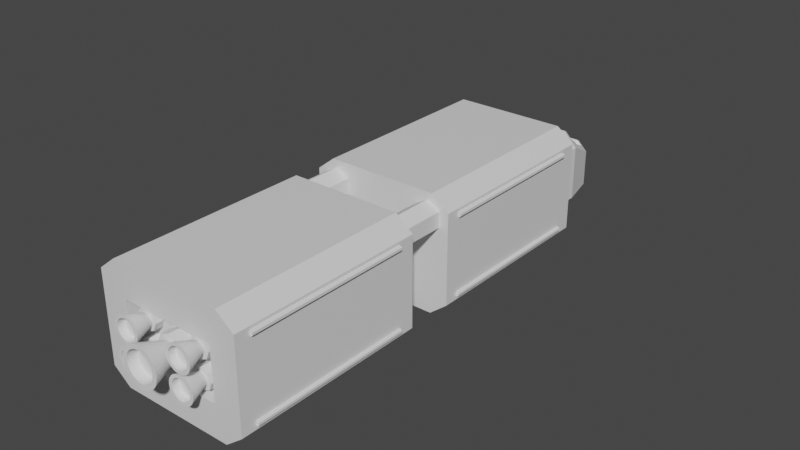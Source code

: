 # Source: ResourceShip.blend  (saved by Blender 3.0.42; exported with 4.5.12 LTS)
import bpy
from mathutils import Matrix  # noqa: F401  (used for matrix-valued properties, if any)

bpy.ops.wm.read_factory_settings(use_empty=True)
scene = bpy.context.scene
scene.name = 'Scene'

# ---- collections
col_collection = bpy.data.collections.new('Collection'); scene.collection.children.link(col_collection)

# ---- materials (node trees are filled in below, after node groups)
mat_material = bpy.data.materials.new('Material')
mat_material.alpha_threshold = 0.0
mat_material.use_transparent_shadow = False
mat_material.line_color = (0.0, 0.0, 0.0, 1.0)

# ---- material node trees
mat_material.use_nodes = True; mat_material.node_tree.nodes.clear()
_N = mat_material.node_tree.nodes; _L = mat_material.node_tree.links
n0 = _N.new('ShaderNodeOutputMaterial'); n0.name = 'Material Output'; n0.location = (300, 300)
n1 = _N.new('ShaderNodeBsdfPrincipled'); n1.name = 'Principled BSDF'; n1.location = (10, 300)
n1.distribution = 'GGX'
n1.subsurface_method = 'RANDOM_WALK_SKIN'
n1.inputs[2].default_value = 0.4
n1.inputs[3].default_value = 1.45
n1.inputs[27].default_value = (0.0, 0.0, 0.0, 1.0)
n1.inputs[28].default_value = 1.0
_L.new(n1.outputs[0], n0.inputs[0])
n0.is_active_output = True

# ---- world
world_world = bpy.data.worlds.new('World'); scene.world = world_world
world_world.use_nodes = True; world_world.node_tree.nodes.clear()
_N = world_world.node_tree.nodes; _L = world_world.node_tree.links
n0 = _N.new('ShaderNodeOutputWorld'); n0.name = 'World Output'; n0.location = (300, 300)
n1 = _N.new('ShaderNodeBackground'); n1.name = 'Background'; n1.location = (10, 300)
n1.inputs[0].default_value = (0.05088, 0.05088, 0.05088, 1.0)
_L.new(n1.outputs[0], n0.inputs[0])
n0.is_active_output = True
world_world.color = (0.05088, 0.05088, 0.05088)
world_world.use_sun_shadow = False
world_world.sun_shadow_jitter_overblur = 0.0

# ---- meshes
me_cube = bpy.data.meshes.new('Cube')
me_cube.from_pydata([(0.7614, 1.0, 1.0), (1.0, 1.0, 0.7614), (1.0, 1.0, -0.7614), (0.7614, 1.0, -1.0), (0.6345, -1.0, 0.43), (0.61, -1.0, 0.4472), (0.61, -1.0, -0.4472), (0.6345, -1.0, -0.43), (-1.0, 1.0, 0.7614), (-0.7614, 1.0, 1.0), (-0.7614, 1.0, -1.0), (-1.0, 1.0, -0.7614), (-0.61, -1.0, 0.4472), (-0.6345, -1.0, 0.43), (-0.6345, -1.0, -0.43), (-0.61, -1.0, -0.4472), (-0.7614, -1.0, -1.0), (-1.0, -1.0, -0.7614), (0.7614, -1.0, 1.0), (1.0, -1.0, 0.7614), (-1.0, -1.0, 0.7614), (-0.7614, -1.0, 1.0), (1.0, -1.0, -0.7614), (0.7614, -1.0, -1.0), (-0.61, -0.865, -0.4472), (-0.6345, -0.865, -0.43), (0.61, -0.865, 0.4472), (0.6345, -0.865, 0.43), (-0.6345, -0.865, 0.43), (-0.61, -0.865, 0.4472), (0.6345, -0.865, -0.43), (0.61, -0.865, -0.4472)], [], [(10, 3, 23, 16), (17, 20, 8, 11), (6, 7, 30, 31), (0, 9, 21, 18), (2, 1, 19, 22), (10, 16, 17, 11), (0, 18, 19, 1), (21, 9, 8, 20), (23, 3, 2, 22), (10, 11, 8, 9, 0, 1, 2, 3), (15, 14, 17, 16), (5, 4, 19, 18), (13, 12, 21, 20), (7, 6, 23, 22), (4, 7, 22, 19), (12, 5, 18, 21), (6, 15, 16, 23), (14, 13, 20, 17), (31, 30, 27, 26, 29, 28, 25, 24), (4, 5, 26, 27), (15, 6, 31, 24), (7, 4, 27, 30), (12, 13, 28, 29), (14, 15, 24, 25), (13, 14, 25, 28), (5, 12, 29, 26)])
_uv = me_cube.uv_layers.new(name='UVMap')
_uv.uv.foreach_set('vector', [0.1548, 0.5, 0.3452, 0.5, 0.3452, 0.75, 0.1548, 0.75, 0.4048, 0.0, 0.5952, 0.0, 0.5952, 0.25, 0.4048, 0.25, 0.4207, 0.7988, 0.4238, 0.7957, 0.4238, 0.7957, 0.4207, 0.7988, 0.6548, 0.5, 0.8452, 0.5, 0.8452, 0.75, 0.6548, 0.75, 0.4048, 0.5, 0.5952, 0.5, 0.5952, 0.75, 0.4048, 0.75, 0.1548, 0.5, 0.1548, 0.75, 0.125, 0.75, 0.125, 0.5, 0.6548, 0.5, 0.6548, 0.75, 0.5952, 0.75, 0.5952, 0.5, 0.625, 0.0, 0.625, 0.25, 0.5952, 0.25, 0.5952, 0.0, 0.3452, 0.75, 0.3452, 0.5, 0.4048, 0.5, 0.4048, 0.75, 0.375, 0.2798, 0.4048, 0.25, 0.5952, 0.25, 0.625, 0.2798, 0.625, 0.4702, 0.5952, 0.5, 0.4048, 0.5, 0.375, 0.4702, 0.4207, 0.9512, 0.4238, 0.9543, 0.4048, 1.0, 0.375, 0.9702, 0.5793, 0.7988, 0.5762, 0.7957, 0.5952, 0.75, 0.625, 0.7798, 0.5762, 0.9543, 0.5793, 0.9512, 0.625, 0.9702, 0.5952, 1.0, 0.4238, 0.7957, 0.4207, 0.7988, 0.375, 0.7798, 0.4048, 0.75, 0.5762, 0.7957, 0.4238, 0.7957, 0.4048, 0.75, 0.5952, 0.75, 0.5793, 0.9512, 0.5793, 0.7988, 0.625, 0.7798, 0.625, 0.9702, 0.4207, 0.7988, 0.4207, 0.9512, 0.375, 0.9702, 0.375, 0.7798, 0.4238, 0.9543, 0.5762, 0.9543, 0.5952, 1.0, 0.4048, 1.0, 0.4207, 0.7988, 0.4238, 0.7957, 0.5762, 0.7957, 0.5793, 0.7988, 0.5793, 0.9512, 0.5762, 0.9543, 0.4238, 0.9543, 0.4207, 0.9512, 0.5762, 0.7957, 0.5793, 0.7988, 0.5793, 0.7988, 0.5762, 0.7957, 0.4207, 0.9512, 0.4207, 0.7988, 0.4207, 0.7988, 0.4207, 0.9512, 0.4238, 0.7957, 0.5762, 0.7957, 0.5762, 0.7957, 0.4238, 0.7957, 0.5793, 0.9512, 0.5762, 0.9543, 0.5762, 0.9543, 0.5793, 0.9512, 0.4238, 0.9543, 0.4207, 0.9512, 0.4207, 0.9512, 0.4238, 0.9543, 0.5762, 0.9543, 0.4238, 0.9543, 0.4238, 0.9543, 0.5762, 0.9543, 0.5793, 0.7988, 0.5793, 0.9512, 0.5793, 0.9512, 0.5793, 0.7988])
me_cube.materials.append(mat_material)
me_cube.use_remesh_preserve_volume = False
me_cube.use_remesh_preserve_attributes = False
me_cube.use_mirror_vertex_groups = False
me_cube.update()
me_cube_002 = bpy.data.meshes.new('Cube.002')
me_cube_002.from_pydata([(-1.0, -1.0, -0.6526), (-0.6526, -1.0, -1.0), (-0.6526, -1.0, 1.0), (-1.0, -1.0, 0.6526), (-0.6526, 0.3793, -1.0), (-1.0, 0.3793, -0.6526), (-1.0, 0.3793, 0.6526), (-0.6526, 0.3793, 1.0), (0.6526, -1.0, -1.0), (1.0, -1.0, -0.6526), (1.0, -1.0, 0.6526), (0.6526, -1.0, 1.0), (1.0, 0.3793, -0.6526), (0.6526, 0.3793, -1.0), (0.6526, 0.3793, 1.0), (1.0, 0.3793, 0.6526)], [], [(8, 9, 10, 11, 2, 3, 0, 1), (12, 15, 10, 9), (14, 7, 2, 11), (0, 3, 6, 5), (4, 5, 6, 7, 14, 15, 12, 13), (4, 1, 0, 5), (2, 7, 6, 3), (8, 13, 12, 9), (14, 11, 10, 15), (4, 13, 8, 1)])
_uv = me_cube_002.uv_layers.new(name='UVMap')
_uv.uv.foreach_set('vector', [0.375, 0.7934, 0.4184, 0.75, 0.5816, 0.75, 0.625, 0.7934, 0.625, 0.9566, 0.5816, 1.0, 0.4184, 1.0, 0.375, 0.9566, 0.4184, 0.5, 0.5816, 0.5, 0.5816, 0.75, 0.4184, 0.75, 0.6684, 0.5, 0.8316, 0.5, 0.8316, 0.75, 0.6684, 0.75, 0.4184, 0.0, 0.5816, 0.0, 0.5816, 0.25, 0.4184, 0.25, 0.375, 0.2934, 0.4184, 0.25, 0.5816, 0.25, 0.625, 0.2934, 0.625, 0.4566, 0.5816, 0.5, 0.4184, 0.5, 0.375, 0.4566, 0.1684, 0.5, 0.1684, 0.75, 0.125, 0.75, 0.125, 0.5, 0.625, 0.0, 0.625, 0.25, 0.5816, 0.25, 0.5816, 0.0, 0.3316, 0.75, 0.3316, 0.5, 0.4184, 0.5, 0.4184, 0.75, 0.6684, 0.5, 0.6684, 0.75, 0.5816, 0.75, 0.5816, 0.5, 0.1684, 0.5, 0.3316, 0.5, 0.3316, 0.75, 0.1684, 0.75])
me_cube_002.use_remesh_fix_poles = True
me_cube_002.use_remesh_preserve_attributes = False
me_cube_002.update()
me_cylinder = bpy.data.meshes.new('Cylinder')
me_cylinder.from_pydata([(0.0, 1.0, -1.0), (0.0, 1.0, 1.0), (0.866, 0.5, -1.0), (0.866, 0.5, 1.0), (0.866, -0.5, -1.0), (0.866, -0.5, 1.0), (-8.742e-08, -1.0, -1.0), (-8.742e-08, -1.0, 1.0), (-0.866, -0.5, -1.0), (-0.866, -0.5, 1.0), (-0.866, 0.5, -1.0), (-0.866, 0.5, 1.0)], [], [(0, 1, 3, 2), (2, 3, 5, 4), (4, 5, 7, 6), (6, 7, 9, 8), (3, 1, 11, 9, 7, 5), (8, 9, 11, 10), (10, 11, 1, 0), (0, 2, 4, 6, 8, 10)])
_uv = me_cylinder.uv_layers.new(name='UVMap')
_uv.uv.foreach_set('vector', [1.0, 0.5, 1.0, 1.0, 0.8333, 1.0, 0.8333, 0.5, 0.8333, 0.5, 0.8333, 1.0, 0.6667, 1.0, 0.6667, 0.5, 0.6667, 0.5, 0.6667, 1.0, 0.5, 1.0, 0.5, 0.5, 0.5, 0.5, 0.5, 1.0, 0.3333, 1.0, 0.3333, 0.5, 0.4578, 0.37, 0.25, 0.49, 0.04215, 0.37, 0.04215, 0.13, 0.25, 0.01, 0.4578, 0.13, 0.3333, 0.5, 0.3333, 1.0, 0.1667, 1.0, 0.1667, 0.5, 0.1667, 0.5, 0.1667, 1.0, -8.941e-08, 1.0, -8.941e-08, 0.5, 0.75, 0.49, 0.9578, 0.37, 0.9578, 0.13, 0.75, 0.01, 0.5422, 0.13, 0.5422, 0.37])
me_cylinder.use_remesh_fix_poles = True
me_cylinder.use_remesh_preserve_attributes = False
me_cylinder.update()
me_cube_003 = bpy.data.meshes.new('Cube.003')
me_cube_003.from_pydata([(0.7614, 1.0, 1.0), (1.0, 1.0, 0.7614), (1.0, 1.0, -0.7614), (0.7614, 1.0, -1.0), (0.6345, -1.0, 0.43), (0.61, -1.0, 0.4472), (0.61, -1.0, -0.4472), (0.6345, -1.0, -0.43), (-1.0, 1.0, 0.7614), (-0.7614, 1.0, 1.0), (-0.7614, 1.0, -1.0), (-1.0, 1.0, -0.7614), (-0.61, -1.0, 0.4472), (-0.6345, -1.0, 0.43), (-0.6345, -1.0, -0.43), (-0.61, -1.0, -0.4472), (-0.7614, -1.0, -1.0), (-1.0, -1.0, -0.7614), (0.7614, -1.0, 1.0), (1.0, -1.0, 0.7614), (-1.0, -1.0, 0.7614), (-0.7614, -1.0, 1.0), (1.0, -1.0, -0.7614), (0.7614, -1.0, -1.0), (-0.61, -1.0, -0.4472), (-0.6345, -1.0, -0.43), (0.61, -1.0, 0.4472), (0.6345, -1.0, 0.43), (-0.6345, -1.0, 0.43), (-0.61, -1.0, 0.4472), (0.6345, -1.0, -0.43), (0.61, -1.0, -0.4472)], [], [(10, 3, 23, 16), (17, 20, 8, 11), (6, 7, 30, 31), (0, 9, 21, 18), (2, 1, 19, 22), (10, 16, 17, 11), (0, 18, 19, 1), (21, 9, 8, 20), (23, 3, 2, 22), (10, 11, 8, 9, 0, 1, 2, 3), (15, 14, 17, 16), (5, 4, 19, 18), (13, 12, 21, 20), (7, 6, 23, 22), (4, 7, 22, 19), (12, 5, 18, 21), (6, 15, 16, 23), (14, 13, 20, 17), (31, 30, 27, 26, 29, 28, 25, 24), (4, 5, 26, 27), (15, 6, 31, 24), (7, 4, 27, 30), (12, 13, 28, 29), (14, 15, 24, 25), (13, 14, 25, 28), (5, 12, 29, 26)])
_uv = me_cube_003.uv_layers.new(name='UVMap')
_uv.uv.foreach_set('vector', [0.1548, 0.5, 0.3452, 0.5, 0.3452, 0.75, 0.1548, 0.75, 0.4048, 0.0, 0.5952, 0.0, 0.5952, 0.25, 0.4048, 0.25, 0.4207, 0.7988, 0.4238, 0.7957, 0.4238, 0.7957, 0.4207, 0.7988, 0.6548, 0.5, 0.8452, 0.5, 0.8452, 0.75, 0.6548, 0.75, 0.4048, 0.5, 0.5952, 0.5, 0.5952, 0.75, 0.4048, 0.75, 0.1548, 0.5, 0.1548, 0.75, 0.125, 0.75, 0.125, 0.5, 0.6548, 0.5, 0.6548, 0.75, 0.5952, 0.75, 0.5952, 0.5, 0.625, 0.0, 0.625, 0.25, 0.5952, 0.25, 0.5952, 0.0, 0.3452, 0.75, 0.3452, 0.5, 0.4048, 0.5, 0.4048, 0.75, 0.375, 0.2798, 0.4048, 0.25, 0.5952, 0.25, 0.625, 0.2798, 0.625, 0.4702, 0.5952, 0.5, 0.4048, 0.5, 0.375, 0.4702, 0.4207, 0.9512, 0.4238, 0.9543, 0.4048, 1.0, 0.375, 0.9702, 0.5793, 0.7988, 0.5762, 0.7957, 0.5952, 0.75, 0.625, 0.7798, 0.5762, 0.9543, 0.5793, 0.9512, 0.625, 0.9702, 0.5952, 1.0, 0.4238, 0.7957, 0.4207, 0.7988, 0.375, 0.7798, 0.4048, 0.75, 0.5762, 0.7957, 0.4238, 0.7957, 0.4048, 0.75, 0.5952, 0.75, 0.5793, 0.9512, 0.5793, 0.7988, 0.625, 0.7798, 0.625, 0.9702, 0.4207, 0.7988, 0.4207, 0.9512, 0.375, 0.9702, 0.375, 0.7798, 0.4238, 0.9543, 0.5762, 0.9543, 0.5952, 1.0, 0.4048, 1.0, 0.4207, 0.7988, 0.4238, 0.7957, 0.5762, 0.7957, 0.5793, 0.7988, 0.5793, 0.9512, 0.5762, 0.9543, 0.4238, 0.9543, 0.4207, 0.9512, 0.5762, 0.7957, 0.5793, 0.7988, 0.5793, 0.7988, 0.5762, 0.7957, 0.4207, 0.9512, 0.4207, 0.7988, 0.4207, 0.7988, 0.4207, 0.9512, 0.4238, 0.7957, 0.5762, 0.7957, 0.5762, 0.7957, 0.4238, 0.7957, 0.5793, 0.9512, 0.5762, 0.9543, 0.5762, 0.9543, 0.5793, 0.9512, 0.4238, 0.9543, 0.4207, 0.9512, 0.4207, 0.9512, 0.4238, 0.9543, 0.5762, 0.9543, 0.4238, 0.9543, 0.4238, 0.9543, 0.5762, 0.9543, 0.5793, 0.7988, 0.5793, 0.9512, 0.5793, 0.9512, 0.5793, 0.7988])
me_cube_003.materials.append(mat_material)
me_cube_003.use_remesh_preserve_volume = False
me_cube_003.use_remesh_preserve_attributes = False
me_cube_003.use_mirror_vertex_groups = False
me_cube_003.update()
me_cube_004 = bpy.data.meshes.new('Cube.004')
me_cube_004.from_pydata([(-1.0, -1.0, -0.6526), (-0.6526, -1.0, -1.0), (-0.6526, -1.0, 1.0), (-1.0, -1.0, 0.6526), (-0.6526, 0.3793, -1.0), (-1.0, 0.3793, -0.6526), (-0.8467, 0.516, 0.6962), (-0.6241, 0.5202, 0.9292), (0.6526, -1.0, -1.0), (1.0, -1.0, -0.6526), (1.0, -1.0, 0.6526), (0.6526, -1.0, 1.0), (1.0, 0.3793, -0.6526), (0.6526, 0.3793, -1.0), (0.6241, 0.5202, 0.9292), (0.8467, 0.516, 0.6962), (-0.6696, 1.471, -0.7674), (-0.437, 1.471, -1.0), (-0.4655, 1.33, 0.41), (-0.599, 1.334, 0.287), (0.437, 1.471, -1.0), (0.6696, 1.471, -0.7674), (0.599, 1.334, 0.287), (0.4655, 1.33, 0.41), (-0.3084, 1.929, -0.7057), (-0.2013, 1.929, -0.8128), (-0.2013, 1.929, -0.196), (-0.3084, 1.929, -0.3032), (0.2013, 1.929, -0.8128), (0.3084, 1.929, -0.7057), (0.3084, 1.929, -0.3032), (0.2013, 1.929, -0.196), (-0.6526, 0.3793, 1.0), (-1.0, 0.3793, 0.6526), (1.0, 0.3793, 0.6526), (0.6526, 0.3793, 1.0), (-0.437, 1.471, 0.3392), (-0.6696, 1.471, 0.1066), (0.6696, 1.471, 0.1066), (0.437, 1.471, 0.3392), (0.6241, 0.475, 0.8687), (0.4655, 1.285, 0.3495), (-0.4655, 1.285, 0.3495), (-0.6241, 0.475, 0.8687), (-0.8467, 0.4708, 0.6357), (0.8467, 0.4708, 0.6357), (-0.599, 1.289, 0.2264), (0.599, 1.289, 0.2264)], [], [(8, 9, 10, 11, 2, 3, 0, 1), (12, 34, 10, 9), (35, 32, 2, 11), (0, 3, 33, 5), (7, 14, 40, 43), (4, 1, 0, 5), (2, 32, 33, 3), (8, 13, 12, 9), (35, 11, 10, 34), (4, 13, 8, 1), (16, 37, 27, 24), (4, 5, 16, 17), (13, 4, 17, 20), (34, 12, 21, 38), (22, 23, 41, 47), (12, 13, 20, 21), (5, 33, 37, 16), (15, 22, 47, 45), (25, 24, 27, 26, 31, 30, 29, 28), (39, 38, 30, 31), (37, 36, 26, 27), (36, 39, 31, 26), (20, 17, 25, 28), (21, 20, 28, 29), (17, 16, 24, 25), (38, 21, 29, 30), (7, 6, 33, 32), (15, 14, 35, 34), (14, 7, 32, 35), (19, 18, 36, 37), (23, 22, 38, 39), (18, 23, 39, 36), (22, 15, 34, 38), (6, 19, 37, 33), (43, 40, 41, 42), (40, 45, 47, 41), (44, 43, 42, 46), (6, 7, 43, 44), (19, 6, 44, 46), (23, 18, 42, 41), (18, 19, 46, 42), (14, 15, 45, 40)])
_uv = me_cube_004.uv_layers.new(name='UVMap')
_uv.uv.foreach_set('vector', [0.375, 0.7934, 0.4184, 0.75, 0.5816, 0.75, 0.625, 0.7934, 0.625, 0.9566, 0.5816, 1.0, 0.4184, 1.0, 0.375, 0.9566, 0.4184, 0.5, 0.5816, 0.5, 0.5816, 0.75, 0.4184, 0.75, 0.6684, 0.5, 0.8316, 0.5, 0.8316, 0.75, 0.6684, 0.75, 0.4184, 0.0, 0.5816, 0.0, 0.5816, 0.25, 0.4184, 0.25, 0.8313, 0.5, 0.6687, 0.5, 0.6687, 0.5, 0.8313, 0.5, 0.1684, 0.5, 0.1684, 0.75, 0.125, 0.75, 0.125, 0.5, 0.625, 0.0, 0.625, 0.25, 0.5816, 0.25, 0.5816, 0.0, 0.3316, 0.75, 0.3316, 0.5, 0.4184, 0.5, 0.4184, 0.75, 0.6684, 0.5, 0.6684, 0.75, 0.5816, 0.75, 0.5816, 0.5, 0.1684, 0.5, 0.3316, 0.5, 0.3316, 0.75, 0.1684, 0.75, 0.4184, 0.25, 0.5816, 0.25, 0.5816, 0.25, 0.4184, 0.25, 0.1684, 0.5, 0.125, 0.5, 0.125, 0.5, 0.1684, 0.5, 0.3316, 0.5, 0.1684, 0.5, 0.1684, 0.5, 0.3316, 0.5, 0.5816, 0.5, 0.4184, 0.5, 0.4184, 0.5, 0.5816, 0.5, 0.6212, 0.5, 0.6681, 0.5, 0.6681, 0.5, 0.6212, 0.5, 0.4184, 0.5, 0.3316, 0.5, 0.3316, 0.5, 0.4184, 0.5, 0.4184, 0.25, 0.5816, 0.25, 0.5816, 0.25, 0.4184, 0.25, 0.6112, 0.5, 0.6212, 0.5, 0.6212, 0.5, 0.6112, 0.5, 0.375, 0.2934, 0.4184, 0.25, 0.5816, 0.25, 0.625, 0.2934, 0.625, 0.4566, 0.5816, 0.5, 0.4184, 0.5, 0.375, 0.4566, 0.6684, 0.5, 0.5816, 0.5, 0.5816, 0.5, 0.6684, 0.5, 0.5816, 0.25, 0.625, 0.25, 0.625, 0.25, 0.5816, 0.25, 0.8316, 0.5, 0.6684, 0.5, 0.6684, 0.5, 0.8316, 0.5, 0.3316, 0.5, 0.1684, 0.5, 0.1684, 0.5, 0.3316, 0.5, 0.4184, 0.5, 0.3316, 0.5, 0.3316, 0.5, 0.4184, 0.5, 0.1684, 0.5, 0.125, 0.5, 0.125, 0.5, 0.1684, 0.5, 0.5816, 0.5, 0.4184, 0.5, 0.4184, 0.5, 0.5816, 0.5, 0.6259, 0.25, 0.5964, 0.25, 0.5816, 0.25, 0.625, 0.25, 0.6112, 0.5, 0.6687, 0.5, 0.6684, 0.5, 0.5816, 0.5, 0.6687, 0.5, 0.8313, 0.5, 0.8316, 0.5, 0.6684, 0.5, 0.6014, 0.25, 0.6239, 0.25, 0.625, 0.25, 0.5816, 0.25, 0.6681, 0.5, 0.6212, 0.5, 0.5816, 0.5, 0.6684, 0.5, 0.8319, 0.5, 0.6681, 0.5, 0.6684, 0.5, 0.8316, 0.5, 0.6212, 0.5, 0.6112, 0.5, 0.5816, 0.5, 0.5816, 0.5, 0.5964, 0.25, 0.6014, 0.25, 0.5816, 0.25, 0.5816, 0.25, 0.8313, 0.5, 0.6687, 0.5, 0.6681, 0.5, 0.8319, 0.5, 0.6687, 0.5, 0.6112, 0.5, 0.6212, 0.5, 0.6681, 0.5, 0.5964, 0.25, 0.6259, 0.25, 0.6239, 0.25, 0.6014, 0.25, 0.5964, 0.25, 0.6259, 0.25, 0.6259, 0.25, 0.5964, 0.25, 0.6014, 0.25, 0.5964, 0.25, 0.5964, 0.25, 0.6014, 0.25, 0.6681, 0.5, 0.8319, 0.5, 0.8319, 0.5, 0.6681, 0.5, 0.6239, 0.25, 0.6014, 0.25, 0.6014, 0.25, 0.6239, 0.25, 0.6687, 0.5, 0.6112, 0.5, 0.6112, 0.5, 0.6687, 0.5])
me_cube_004.use_remesh_fix_poles = True
me_cube_004.use_remesh_preserve_attributes = False
me_cube_004.update()
me_cube_005 = bpy.data.meshes.new('Cube.005')
me_cube_005.from_pydata([(-1.0, -1.0, -0.5092), (-0.5092, -1.0, -1.0), (-0.5092, -1.0, 1.0), (-1.0, -1.0, 0.5092), (-0.5092, 1.0, -1.0), (-1.0, 1.0, -0.5092), (-1.0, 1.0, 0.5092), (-0.5092, 1.0, 1.0), (0.5092, -1.0, -1.0), (1.0, -1.0, -0.5092), (1.0, -1.0, 0.5092), (0.5092, -1.0, 1.0), (1.0, 1.0, -0.5092), (0.5092, 1.0, -1.0), (0.5092, 1.0, 1.0), (1.0, 1.0, 0.5092), (60.93, -1.0, -0.5092), (60.44, -1.0, -1.0), (60.44, -1.0, 1.0), (60.93, -1.0, 0.5092), (60.44, 1.0, -1.0), (60.93, 1.0, -0.5092), (60.93, 1.0, 0.5092), (60.44, 1.0, 1.0), (59.42, -1.0, -1.0), (58.93, -1.0, -0.5092), (58.93, -1.0, 0.5092), (59.42, -1.0, 1.0), (58.93, 1.0, -0.5092), (59.42, 1.0, -1.0), (59.42, 1.0, 1.0), (58.93, 1.0, 0.5092), (-1.0, -1.0, -32.3), (-0.5092, -1.0, -31.81), (-0.5092, -1.0, -33.81), (-1.0, -1.0, -33.32), (-0.5092, 1.0, -31.81), (-1.0, 1.0, -32.3), (-1.0, 1.0, -33.32), (-0.5092, 1.0, -33.81), (0.5092, -1.0, -31.81), (1.0, -1.0, -32.3), (1.0, -1.0, -33.32), (0.5092, -1.0, -33.81), (1.0, 1.0, -32.3), (0.5092, 1.0, -31.81), (0.5092, 1.0, -33.81), (1.0, 1.0, -33.32), (60.93, -1.0, -32.3), (60.44, -1.0, -31.81), (60.44, -1.0, -33.81), (60.93, -1.0, -33.32), (60.44, 1.0, -31.81), (60.93, 1.0, -32.3), (60.93, 1.0, -33.32), (60.44, 1.0, -33.81), (59.42, -1.0, -31.81), (58.93, -1.0, -32.3), (58.93, -1.0, -33.32), (59.42, -1.0, -33.81), (58.93, 1.0, -32.3), (59.42, 1.0, -31.81), (59.42, 1.0, -33.81), (58.93, 1.0, -33.32)], [], [(8, 9, 10, 11, 2, 3, 0, 1), (12, 15, 10, 9), (14, 7, 2, 11), (0, 3, 6, 5), (4, 5, 6, 7, 14, 15, 12, 13), (4, 1, 0, 5), (2, 7, 6, 3), (8, 13, 12, 9), (14, 11, 10, 15), (4, 13, 8, 1), (24, 17, 16, 19, 18, 27, 26, 25), (28, 25, 26, 31), (30, 27, 18, 23), (16, 21, 22, 19), (20, 29, 28, 31, 30, 23, 22, 21), (20, 21, 16, 17), (18, 19, 22, 23), (24, 25, 28, 29), (30, 31, 26, 27), (20, 17, 24, 29), (40, 33, 32, 35, 34, 43, 42, 41), (44, 41, 42, 47), (46, 43, 34, 39), (32, 37, 38, 35), (36, 45, 44, 47, 46, 39, 38, 37), (36, 37, 32, 33), (34, 35, 38, 39), (40, 41, 44, 45), (46, 47, 42, 43), (36, 33, 40, 45), (56, 57, 58, 59, 50, 51, 48, 49), (60, 63, 58, 57), (62, 55, 50, 59), (48, 51, 54, 53), (52, 53, 54, 55, 62, 63, 60, 61), (52, 49, 48, 53), (50, 55, 54, 51), (56, 61, 60, 57), (62, 59, 58, 63), (52, 61, 56, 49)])
_uv = me_cube_005.uv_layers.new(name='UVMap')
_uv.uv.foreach_set('vector', [0.375, 0.8114, 0.4364, 0.75, 0.5636, 0.75, 0.625, 0.8114, 0.625, 0.9386, 0.5636, 1.0, 0.4364, 1.0, 0.375, 0.9386, 0.4364, 0.5, 0.5636, 0.5, 0.5636, 0.75, 0.4364, 0.75, 0.6864, 0.5, 0.8136, 0.5, 0.8136, 0.75, 0.6864, 0.75, 0.4364, 0.0, 0.5636, 0.0, 0.5636, 0.25, 0.4364, 0.25, 0.375, 0.3114, 0.4364, 0.25, 0.5636, 0.25, 0.625, 0.3114, 0.625, 0.4386, 0.5636, 0.5, 0.4364, 0.5, 0.375, 0.4386, 0.1864, 0.5, 0.1864, 0.75, 0.125, 0.75, 0.125, 0.5, 0.625, 0.0, 0.625, 0.25, 0.5636, 0.25, 0.5636, 0.0, 0.3136, 0.75, 0.3136, 0.5, 0.4364, 0.5, 0.4364, 0.75, 0.6864, 0.5, 0.6864, 0.75, 0.5636, 0.75, 0.5636, 0.5, 0.1864, 0.5, 0.3136, 0.5, 0.3136, 0.75, 0.1864, 0.75, 0.375, 0.8114, 0.375, 0.9386, 0.4364, 1.0, 0.5636, 1.0, 0.625, 0.9386, 0.625, 0.8114, 0.5636, 0.75, 0.4364, 0.75, 0.4364, 0.5, 0.4364, 0.75, 0.5636, 0.75, 0.5636, 0.5, 0.6864, 0.5, 0.6864, 0.75, 0.8136, 0.75, 0.8136, 0.5, 0.4364, 0.0, 0.4364, 0.25, 0.5636, 0.25, 0.5636, 0.0, 0.375, 0.3114, 0.375, 0.4386, 0.4364, 0.5, 0.5636, 0.5, 0.625, 0.4386, 0.625, 0.3114, 0.5636, 0.25, 0.4364, 0.25, 0.1864, 0.5, 0.125, 0.5, 0.125, 0.75, 0.1864, 0.75, 0.625, 0.0, 0.5636, 0.0, 0.5636, 0.25, 0.625, 0.25, 0.3136, 0.75, 0.4364, 0.75, 0.4364, 0.5, 0.3136, 0.5, 0.6864, 0.5, 0.5636, 0.5, 0.5636, 0.75, 0.6864, 0.75, 0.1864, 0.5, 0.1864, 0.75, 0.3136, 0.75, 0.3136, 0.5, 0.375, 0.8114, 0.375, 0.9386, 0.4364, 1.0, 0.5636, 1.0, 0.625, 0.9386, 0.625, 0.8114, 0.5636, 0.75, 0.4364, 0.75, 0.4364, 0.5, 0.4364, 0.75, 0.5636, 0.75, 0.5636, 0.5, 0.6864, 0.5, 0.6864, 0.75, 0.8136, 0.75, 0.8136, 0.5, 0.4364, 0.0, 0.4364, 0.25, 0.5636, 0.25, 0.5636, 0.0, 0.375, 0.3114, 0.375, 0.4386, 0.4364, 0.5, 0.5636, 0.5, 0.625, 0.4386, 0.625, 0.3114, 0.5636, 0.25, 0.4364, 0.25, 0.1864, 0.5, 0.125, 0.5, 0.125, 0.75, 0.1864, 0.75, 0.625, 0.0, 0.5636, 0.0, 0.5636, 0.25, 0.625, 0.25, 0.3136, 0.75, 0.4364, 0.75, 0.4364, 0.5, 0.3136, 0.5, 0.6864, 0.5, 0.5636, 0.5, 0.5636, 0.75, 0.6864, 0.75, 0.1864, 0.5, 0.1864, 0.75, 0.3136, 0.75, 0.3136, 0.5, 0.375, 0.8114, 0.4364, 0.75, 0.5636, 0.75, 0.625, 0.8114, 0.625, 0.9386, 0.5636, 1.0, 0.4364, 1.0, 0.375, 0.9386, 0.4364, 0.5, 0.5636, 0.5, 0.5636, 0.75, 0.4364, 0.75, 0.6864, 0.5, 0.8136, 0.5, 0.8136, 0.75, 0.6864, 0.75, 0.4364, 0.0, 0.5636, 0.0, 0.5636, 0.25, 0.4364, 0.25, 0.375, 0.3114, 0.4364, 0.25, 0.5636, 0.25, 0.625, 0.3114, 0.625, 0.4386, 0.5636, 0.5, 0.4364, 0.5, 0.375, 0.4386, 0.1864, 0.5, 0.1864, 0.75, 0.125, 0.75, 0.125, 0.5, 0.625, 0.0, 0.625, 0.25, 0.5636, 0.25, 0.5636, 0.0, 0.3136, 0.75, 0.3136, 0.5, 0.4364, 0.5, 0.4364, 0.75, 0.6864, 0.5, 0.6864, 0.75, 0.5636, 0.75, 0.5636, 0.5, 0.1864, 0.5, 0.3136, 0.5, 0.3136, 0.75, 0.1864, 0.75])
me_cube_005.use_remesh_fix_poles = True
me_cube_005.use_remesh_preserve_attributes = False
me_cube_005.update()
me_cube_006 = bpy.data.meshes.new('Cube.006')
me_cube_006.from_pydata([(-1.0, -1.0, -0.5092), (-0.5092, -1.0, -1.0), (-0.5092, -1.0, 1.0), (-1.0, -1.0, 0.5092), (-0.5092, 1.0, -1.0), (-1.0, 1.0, -0.5092), (-1.0, 1.0, 0.5092), (-0.5092, 1.0, 1.0), (0.5092, -1.0, -1.0), (1.0, -1.0, -0.5092), (1.0, -1.0, 0.5092), (0.5092, -1.0, 1.0), (1.0, 1.0, -0.5092), (0.5092, 1.0, -1.0), (0.5092, 1.0, 1.0), (1.0, 1.0, 0.5092), (60.93, -1.0, -0.5092), (60.44, -1.0, -1.0), (60.44, -1.0, 1.0), (60.93, -1.0, 0.5092), (60.44, 1.0, -1.0), (60.93, 1.0, -0.5092), (60.93, 1.0, 0.5092), (60.44, 1.0, 1.0), (59.42, -1.0, -1.0), (58.93, -1.0, -0.5092), (58.93, -1.0, 0.5092), (59.42, -1.0, 1.0), (58.93, 1.0, -0.5092), (59.42, 1.0, -1.0), (59.42, 1.0, 1.0), (58.93, 1.0, 0.5092), (-1.0, -1.0, -32.3), (-0.5092, -1.0, -31.81), (-0.5092, -1.0, -33.81), (-1.0, -1.0, -33.32), (-0.5092, 1.0, -31.81), (-1.0, 1.0, -32.3), (-1.0, 1.0, -33.32), (-0.5092, 1.0, -33.81), (0.5092, -1.0, -31.81), (1.0, -1.0, -32.3), (1.0, -1.0, -33.32), (0.5092, -1.0, -33.81), (1.0, 1.0, -32.3), (0.5092, 1.0, -31.81), (0.5092, 1.0, -33.81), (1.0, 1.0, -33.32), (60.93, -1.0, -32.3), (60.44, -1.0, -31.81), (60.44, -1.0, -33.81), (60.93, -1.0, -33.32), (60.44, 1.0, -31.81), (60.93, 1.0, -32.3), (60.93, 1.0, -33.32), (60.44, 1.0, -33.81), (59.42, -1.0, -31.81), (58.93, -1.0, -32.3), (58.93, -1.0, -33.32), (59.42, -1.0, -33.81), (58.93, 1.0, -32.3), (59.42, 1.0, -31.81), (59.42, 1.0, -33.81), (58.93, 1.0, -33.32)], [], [(8, 9, 10, 11, 2, 3, 0, 1), (12, 15, 10, 9), (14, 7, 2, 11), (0, 3, 6, 5), (4, 5, 6, 7, 14, 15, 12, 13), (4, 1, 0, 5), (2, 7, 6, 3), (8, 13, 12, 9), (14, 11, 10, 15), (4, 13, 8, 1), (24, 17, 16, 19, 18, 27, 26, 25), (28, 25, 26, 31), (30, 27, 18, 23), (16, 21, 22, 19), (20, 29, 28, 31, 30, 23, 22, 21), (20, 21, 16, 17), (18, 19, 22, 23), (24, 25, 28, 29), (30, 31, 26, 27), (20, 17, 24, 29), (40, 33, 32, 35, 34, 43, 42, 41), (44, 41, 42, 47), (46, 43, 34, 39), (32, 37, 38, 35), (36, 45, 44, 47, 46, 39, 38, 37), (36, 37, 32, 33), (34, 35, 38, 39), (40, 41, 44, 45), (46, 47, 42, 43), (36, 33, 40, 45), (56, 57, 58, 59, 50, 51, 48, 49), (60, 63, 58, 57), (62, 55, 50, 59), (48, 51, 54, 53), (52, 53, 54, 55, 62, 63, 60, 61), (52, 49, 48, 53), (50, 55, 54, 51), (56, 61, 60, 57), (62, 59, 58, 63), (52, 61, 56, 49)])
_uv = me_cube_006.uv_layers.new(name='UVMap')
_uv.uv.foreach_set('vector', [0.375, 0.8114, 0.4364, 0.75, 0.5636, 0.75, 0.625, 0.8114, 0.625, 0.9386, 0.5636, 1.0, 0.4364, 1.0, 0.375, 0.9386, 0.4364, 0.5, 0.5636, 0.5, 0.5636, 0.75, 0.4364, 0.75, 0.6864, 0.5, 0.8136, 0.5, 0.8136, 0.75, 0.6864, 0.75, 0.4364, 0.0, 0.5636, 0.0, 0.5636, 0.25, 0.4364, 0.25, 0.375, 0.3114, 0.4364, 0.25, 0.5636, 0.25, 0.625, 0.3114, 0.625, 0.4386, 0.5636, 0.5, 0.4364, 0.5, 0.375, 0.4386, 0.1864, 0.5, 0.1864, 0.75, 0.125, 0.75, 0.125, 0.5, 0.625, 0.0, 0.625, 0.25, 0.5636, 0.25, 0.5636, 0.0, 0.3136, 0.75, 0.3136, 0.5, 0.4364, 0.5, 0.4364, 0.75, 0.6864, 0.5, 0.6864, 0.75, 0.5636, 0.75, 0.5636, 0.5, 0.1864, 0.5, 0.3136, 0.5, 0.3136, 0.75, 0.1864, 0.75, 0.375, 0.8114, 0.375, 0.9386, 0.4364, 1.0, 0.5636, 1.0, 0.625, 0.9386, 0.625, 0.8114, 0.5636, 0.75, 0.4364, 0.75, 0.4364, 0.5, 0.4364, 0.75, 0.5636, 0.75, 0.5636, 0.5, 0.6864, 0.5, 0.6864, 0.75, 0.8136, 0.75, 0.8136, 0.5, 0.4364, 0.0, 0.4364, 0.25, 0.5636, 0.25, 0.5636, 0.0, 0.375, 0.3114, 0.375, 0.4386, 0.4364, 0.5, 0.5636, 0.5, 0.625, 0.4386, 0.625, 0.3114, 0.5636, 0.25, 0.4364, 0.25, 0.1864, 0.5, 0.125, 0.5, 0.125, 0.75, 0.1864, 0.75, 0.625, 0.0, 0.5636, 0.0, 0.5636, 0.25, 0.625, 0.25, 0.3136, 0.75, 0.4364, 0.75, 0.4364, 0.5, 0.3136, 0.5, 0.6864, 0.5, 0.5636, 0.5, 0.5636, 0.75, 0.6864, 0.75, 0.1864, 0.5, 0.1864, 0.75, 0.3136, 0.75, 0.3136, 0.5, 0.375, 0.8114, 0.375, 0.9386, 0.4364, 1.0, 0.5636, 1.0, 0.625, 0.9386, 0.625, 0.8114, 0.5636, 0.75, 0.4364, 0.75, 0.4364, 0.5, 0.4364, 0.75, 0.5636, 0.75, 0.5636, 0.5, 0.6864, 0.5, 0.6864, 0.75, 0.8136, 0.75, 0.8136, 0.5, 0.4364, 0.0, 0.4364, 0.25, 0.5636, 0.25, 0.5636, 0.0, 0.375, 0.3114, 0.375, 0.4386, 0.4364, 0.5, 0.5636, 0.5, 0.625, 0.4386, 0.625, 0.3114, 0.5636, 0.25, 0.4364, 0.25, 0.1864, 0.5, 0.125, 0.5, 0.125, 0.75, 0.1864, 0.75, 0.625, 0.0, 0.5636, 0.0, 0.5636, 0.25, 0.625, 0.25, 0.3136, 0.75, 0.4364, 0.75, 0.4364, 0.5, 0.3136, 0.5, 0.6864, 0.5, 0.5636, 0.5, 0.5636, 0.75, 0.6864, 0.75, 0.1864, 0.5, 0.1864, 0.75, 0.3136, 0.75, 0.3136, 0.5, 0.375, 0.8114, 0.4364, 0.75, 0.5636, 0.75, 0.625, 0.8114, 0.625, 0.9386, 0.5636, 1.0, 0.4364, 1.0, 0.375, 0.9386, 0.4364, 0.5, 0.5636, 0.5, 0.5636, 0.75, 0.4364, 0.75, 0.6864, 0.5, 0.8136, 0.5, 0.8136, 0.75, 0.6864, 0.75, 0.4364, 0.0, 0.5636, 0.0, 0.5636, 0.25, 0.4364, 0.25, 0.375, 0.3114, 0.4364, 0.25, 0.5636, 0.25, 0.625, 0.3114, 0.625, 0.4386, 0.5636, 0.5, 0.4364, 0.5, 0.375, 0.4386, 0.1864, 0.5, 0.1864, 0.75, 0.125, 0.75, 0.125, 0.5, 0.625, 0.0, 0.625, 0.25, 0.5636, 0.25, 0.5636, 0.0, 0.3136, 0.75, 0.3136, 0.5, 0.4364, 0.5, 0.4364, 0.75, 0.6864, 0.5, 0.6864, 0.75, 0.5636, 0.75, 0.5636, 0.5, 0.1864, 0.5, 0.3136, 0.5, 0.3136, 0.75, 0.1864, 0.75])
me_cube_006.use_remesh_fix_poles = True
me_cube_006.use_remesh_preserve_attributes = False
me_cube_006.update()
me_cone = bpy.data.meshes.new('Cone')
me_cone.from_pydata([(0.1413, 0.3597, -0.937), (0.2391, 0.35, -0.937), (0.3331, 0.3215, -0.937), (0.4197, 0.2752, -0.937), (0.4957, 0.2129, -0.937), (0.558, 0.1369, -0.937), (0.6043, 0.0503, -0.937), (0.6328, -0.04371, -0.937), (0.6425, -0.1415, -0.937), (0.6328, -0.2392, -0.937), (0.6043, -0.3332, -0.937), (0.558, -0.4199, -0.937), (0.4957, -0.4958, -0.937), (0.4197, -0.5581, -0.937), (0.3331, -0.6045, -0.937), (0.2391, -0.633, -0.937), (0.1413, -0.6426, -0.937), (0.04356, -0.633, -0.937), (-0.05045, -0.6045, -0.937), (-0.1371, -0.5581, -0.937), (-0.213, -0.4958, -0.937), (-0.2753, -0.4199, -0.937), (-0.3217, -0.3332, -0.937), (-0.3502, -0.2392, -0.937), (-0.3598, -0.1415, -0.937), (-0.3502, -0.04371, -0.937), (-0.3217, 0.0503, -0.937), (-0.2753, 0.1369, -0.937), (-0.213, 0.2129, -0.937), (-0.1371, 0.2752, -0.937), (-0.05045, 0.3215, -0.937), (0.04356, 0.35, -0.937), (0.1413, -0.1415, 0.848), (0.1635, -0.6517, 1.065), (0.1635, -0.6517, 0.03923), (0.5262, -0.5015, 1.065), (0.5262, -0.5015, 0.03923), (0.6764, -0.1388, 1.065), (0.6764, -0.1388, 0.03923), (0.5262, 0.2238, 1.065), (0.5262, 0.2238, 0.03923), (0.1635, 0.3741, 1.065), (0.1635, 0.3741, 0.03923), (-0.1992, 0.2238, 1.065), (-0.1992, 0.2238, 0.03923), (-0.3494, -0.1388, 1.065), (-0.3494, -0.1388, 0.03923), (-0.1992, -0.5015, 1.065), (-0.1992, -0.5015, 0.03923), (0.1413, 0.5159, -0.937), (0.2696, 0.5033, -0.937), (0.3929, 0.4659, -0.937), (0.5065, 0.4051, -0.937), (0.6062, 0.3234, -0.937), (0.6879, 0.2237, -0.937), (0.7487, 0.1101, -0.937), (0.7861, -0.01322, -0.937), (0.7987, -0.1415, -0.937), (0.7861, -0.2697, -0.937), (0.7487, -0.393, -0.937), (0.6879, -0.5067, -0.937), (0.6062, -0.6063, -0.937), (0.5065, -0.6881, -0.937), (0.3929, -0.7488, -0.937), (0.2696, -0.7862, -0.937), (0.1413, -0.7989, -0.937), (0.01308, -0.7862, -0.937), (-0.1102, -0.7488, -0.937), (-0.2239, -0.6881, -0.937), (-0.3235, -0.6063, -0.937), (-0.4053, -0.5067, -0.937), (-0.466, -0.393, -0.937), (-0.5034, -0.2697, -0.937), (-0.5161, -0.1415, -0.937), (-0.5034, -0.01322, -0.937), (-0.466, 0.1101, -0.937), (-0.4053, 0.2237, -0.937), (-0.3235, 0.3234, -0.937), (-0.2239, 0.4051, -0.937), (-0.1102, 0.4659, -0.937), (0.01308, 0.5033, -0.937), (0.1413, 0.3597, -0.5976), (0.2391, 0.35, -0.5976), (0.3331, 0.3215, -0.5976), (0.4197, 0.2752, -0.5976), (0.4957, 0.2129, -0.5976), (0.558, 0.1369, -0.5976), (0.6043, 0.0503, -0.5976), (0.6328, -0.04371, -0.5976), (0.6425, -0.1415, -0.5976), (0.6328, -0.2392, -0.5976), (0.6043, -0.3332, -0.5976), (0.558, -0.4199, -0.5976), (0.4957, -0.4958, -0.5976), (0.4197, -0.5581, -0.5976), (0.3331, -0.6045, -0.5976), (0.2391, -0.633, -0.5976), (0.1413, -0.6426, -0.5976), (0.04356, -0.633, -0.5976), (-0.05045, -0.6045, -0.5976), (-0.1371, -0.5581, -0.5976), (-0.213, -0.4958, -0.5976), (-0.2753, -0.4199, -0.5976), (-0.3217, -0.3332, -0.5976), (-0.3502, -0.2392, -0.5976), (-0.3598, -0.1415, -0.5976), (-0.3502, -0.04371, -0.5976), (-0.3217, 0.0503, -0.5976), (-0.2753, 0.1369, -0.5976), (-0.213, 0.2129, -0.5976), (-0.1371, 0.2752, -0.5976), (-0.05045, 0.3215, -0.5976), (0.04356, 0.35, -0.5976)], [], [(49, 32, 50), (50, 32, 51), (51, 32, 52), (52, 32, 53), (53, 32, 54), (54, 32, 55), (55, 32, 56), (56, 32, 57), (57, 32, 58), (58, 32, 59), (59, 32, 60), (60, 32, 61), (61, 32, 62), (62, 32, 63), (63, 32, 64), (64, 32, 65), (65, 32, 66), (66, 32, 67), (67, 32, 68), (68, 32, 69), (69, 32, 70), (70, 32, 71), (71, 32, 72), (72, 32, 73), (73, 32, 74), (74, 32, 75), (75, 32, 76), (76, 32, 77), (77, 32, 78), (78, 32, 79), (21, 22, 103, 102), (79, 32, 80), (80, 32, 49), (33, 34, 36, 35), (35, 36, 38, 37), (37, 38, 40, 39), (39, 40, 42, 41), (41, 42, 44, 43), (43, 44, 46, 45), (36, 34, 48, 46, 44, 42, 40, 38), (45, 46, 48, 47), (47, 48, 34, 33), (33, 35, 37, 39, 41, 43, 45, 47), (1, 0, 49, 50), (2, 1, 50, 51), (3, 2, 51, 52), (4, 3, 52, 53), (5, 4, 53, 54), (6, 5, 54, 55), (7, 6, 55, 56), (8, 7, 56, 57), (9, 8, 57, 58), (10, 9, 58, 59), (11, 10, 59, 60), (12, 11, 60, 61), (13, 12, 61, 62), (14, 13, 62, 63), (15, 14, 63, 64), (16, 15, 64, 65), (17, 16, 65, 66), (18, 17, 66, 67), (19, 18, 67, 68), (20, 19, 68, 69), (21, 20, 69, 70), (22, 21, 70, 71), (23, 22, 71, 72), (24, 23, 72, 73), (25, 24, 73, 74), (26, 25, 74, 75), (27, 26, 75, 76), (28, 27, 76, 77), (29, 28, 77, 78), (30, 29, 78, 79), (31, 30, 79, 80), (0, 31, 80, 49), (81, 82, 83, 84, 85, 86, 87, 88, 89, 90, 91, 92, 93, 94, 95, 96, 97, 98, 99, 100, 101, 102, 103, 104, 105, 106, 107, 108, 109, 110, 111, 112), (8, 9, 90, 89), (22, 23, 104, 103), (9, 10, 91, 90), (23, 24, 105, 104), (10, 11, 92, 91), (24, 25, 106, 105), (11, 12, 93, 92), (25, 26, 107, 106), (12, 13, 94, 93), (26, 27, 108, 107), (13, 14, 95, 94), (0, 1, 82, 81), (27, 28, 109, 108), (14, 15, 96, 95), (1, 2, 83, 82), (28, 29, 110, 109), (15, 16, 97, 96), (2, 3, 84, 83), (29, 30, 111, 110), (16, 17, 98, 97), (3, 4, 85, 84), (30, 31, 112, 111), (17, 18, 99, 98), (4, 5, 86, 85), (31, 0, 81, 112), (18, 19, 100, 99), (5, 6, 87, 86), (19, 20, 101, 100), (6, 7, 88, 87), (20, 21, 102, 101), (7, 8, 89, 88)])
_uv = me_cone.uv_layers.new(name='UVMap')
_uv.uv.foreach_set('vector', [0.25, 0.49, 0.25, 0.25, 0.2968, 0.4854, 0.2968, 0.4854, 0.25, 0.25, 0.3418, 0.4717, 0.3418, 0.4717, 0.25, 0.25, 0.3833, 0.4496, 0.3833, 0.4496, 0.25, 0.25, 0.4197, 0.4197, 0.4197, 0.4197, 0.25, 0.25, 0.4496, 0.3833, 0.4496, 0.3833, 0.25, 0.25, 0.4717, 0.3418, 0.4717, 0.3418, 0.25, 0.25, 0.4854, 0.2968, 0.4854, 0.2968, 0.25, 0.25, 0.49, 0.25, 0.49, 0.25, 0.25, 0.25, 0.4854, 0.2032, 0.4854, 0.2032, 0.25, 0.25, 0.4717, 0.1582, 0.4717, 0.1582, 0.25, 0.25, 0.4496, 0.1167, 0.4496, 0.1167, 0.25, 0.25, 0.4197, 0.08029, 0.4197, 0.08029, 0.25, 0.25, 0.3833, 0.05045, 0.3833, 0.05045, 0.25, 0.25, 0.3418, 0.02827, 0.3418, 0.02827, 0.25, 0.25, 0.2968, 0.01461, 0.2968, 0.01461, 0.25, 0.25, 0.25, 0.01, 0.25, 0.01, 0.25, 0.25, 0.2032, 0.01461, 0.2032, 0.01461, 0.25, 0.25, 0.1582, 0.02827, 0.1582, 0.02827, 0.25, 0.25, 0.1167, 0.05045, 0.1167, 0.05045, 0.25, 0.25, 0.08029, 0.08029, 0.08029, 0.08029, 0.25, 0.25, 0.05045, 0.1167, 0.05045, 0.1167, 0.25, 0.25, 0.02827, 0.1582, 0.02827, 0.1582, 0.25, 0.25, 0.01461, 0.2032, 0.01461, 0.2032, 0.25, 0.25, 0.01, 0.25, 0.01, 0.25, 0.25, 0.25, 0.01461, 0.2968, 0.01461, 0.2968, 0.25, 0.25, 0.02827, 0.3418, 0.02827, 0.3418, 0.25, 0.25, 0.05045, 0.3833, 0.05045, 0.3833, 0.25, 0.25, 0.08029, 0.4197, 0.08029, 0.4197, 0.25, 0.25, 0.1167, 0.4496, 0.1167, 0.4496, 0.25, 0.25, 0.1582, 0.4717, 0.5979, 0.1484, 0.581, 0.18, 0.581, 0.18, 0.5979, 0.1484, 0.1582, 0.4717, 0.25, 0.25, 0.2032, 0.4854, 0.2032, 0.4854, 0.25, 0.25, 0.25, 0.49, 1.0, 0.5, 1.0, 1.0, 0.875, 1.0, 0.875, 0.5, 0.875, 0.5, 0.875, 1.0, 0.75, 1.0, 0.75, 0.5, 0.75, 0.5, 0.75, 1.0, 0.625, 1.0, 0.625, 0.5, 0.625, 0.5, 0.625, 1.0, 0.5, 1.0, 0.5, 0.5, 0.5, 0.5, 0.5, 1.0, 0.375, 1.0, 0.375, 0.5, 0.375, 0.5, 0.375, 1.0, 0.25, 1.0, 0.25, 0.5, 0.4197, 0.4197, 0.25, 0.49, 0.08029, 0.4197, 0.01, 0.25, 0.08029, 0.08029, 0.25, 0.01, 0.4197, 0.08029, 0.49, 0.25, 0.25, 0.5, 0.25, 1.0, 0.125, 1.0, 0.125, 0.5, 0.125, 0.5, 0.125, 1.0, 0.0, 1.0, 0.0, 0.5, 0.75, 0.49, 0.9197, 0.4197, 0.99, 0.25, 0.9197, 0.08029, 0.75, 0.01, 0.5803, 0.08029, 0.51, 0.25, 0.5803, 0.4197, 0.7857, 0.4294, 0.75, 0.433, 0.75, 0.49, 0.7968, 0.4854, 0.82, 0.419, 0.7857, 0.4294, 0.7968, 0.4854, 0.8418, 0.4717, 0.8516, 0.4021, 0.82, 0.419, 0.8418, 0.4717, 0.8833, 0.4496, 0.8794, 0.3794, 0.8516, 0.4021, 0.8833, 0.4496, 0.9197, 0.4197, 0.9021, 0.3516, 0.8794, 0.3794, 0.9197, 0.4197, 0.9496, 0.3833, 0.919, 0.32, 0.9021, 0.3516, 0.9496, 0.3833, 0.9717, 0.3418, 0.9294, 0.2857, 0.919, 0.32, 0.9717, 0.3418, 0.9854, 0.2968, 0.933, 0.25, 0.9294, 0.2857, 0.9854, 0.2968, 0.99, 0.25, 0.9294, 0.2143, 0.933, 0.25, 0.99, 0.25, 0.9854, 0.2032, 0.919, 0.18, 0.9294, 0.2143, 0.9854, 0.2032, 0.9717, 0.1582, 0.9021, 0.1484, 0.919, 0.18, 0.9717, 0.1582, 0.9496, 0.1167, 0.8794, 0.1206, 0.9021, 0.1484, 0.9496, 0.1167, 0.9197, 0.08029, 0.8516, 0.09788, 0.8794, 0.1206, 0.9197, 0.08029, 0.8833, 0.05045, 0.82, 0.08097, 0.8516, 0.09788, 0.8833, 0.05045, 0.8418, 0.02827, 0.7857, 0.07056, 0.82, 0.08097, 0.8418, 0.02827, 0.7968, 0.01461, 0.75, 0.06705, 0.7857, 0.07056, 0.7968, 0.01461, 0.75, 0.01, 0.7143, 0.07056, 0.75, 0.06705, 0.75, 0.01, 0.7032, 0.01461, 0.68, 0.08097, 0.7143, 0.07056, 0.7032, 0.01461, 0.6582, 0.02827, 0.6484, 0.09788, 0.68, 0.08097, 0.6582, 0.02827, 0.6167, 0.05045, 0.6206, 0.1206, 0.6484, 0.09788, 0.6167, 0.05045, 0.5803, 0.08029, 0.5979, 0.1484, 0.6206, 0.1206, 0.5803, 0.08029, 0.5504, 0.1167, 0.581, 0.18, 0.5979, 0.1484, 0.5504, 0.1167, 0.5283, 0.1582, 0.5706, 0.2143, 0.581, 0.18, 0.5283, 0.1582, 0.5146, 0.2032, 0.567, 0.25, 0.5706, 0.2143, 0.5146, 0.2032, 0.51, 0.25, 0.5706, 0.2857, 0.567, 0.25, 0.51, 0.25, 0.5146, 0.2968, 0.581, 0.32, 0.5706, 0.2857, 0.5146, 0.2968, 0.5283, 0.3418, 0.5979, 0.3516, 0.581, 0.32, 0.5283, 0.3418, 0.5504, 0.3833, 0.6206, 0.3794, 0.5979, 0.3516, 0.5504, 0.3833, 0.5803, 0.4197, 0.6484, 0.4021, 0.6206, 0.3794, 0.5803, 0.4197, 0.6167, 0.4496, 0.68, 0.419, 0.6484, 0.4021, 0.6167, 0.4496, 0.6582, 0.4717, 0.7143, 0.4294, 0.68, 0.419, 0.6582, 0.4717, 0.7032, 0.4854, 0.75, 0.433, 0.7143, 0.4294, 0.7032, 0.4854, 0.75, 0.49, 0.75, 0.433, 0.7857, 0.4294, 0.82, 0.419, 0.8516, 0.4021, 0.8794, 0.3794, 0.9021, 0.3516, 0.919, 0.32, 0.9294, 0.2857, 0.933, 0.25, 0.9294, 0.2143, 0.919, 0.18, 0.9021, 0.1484, 0.8794, 0.1206, 0.8516, 0.09788, 0.82, 0.08097, 0.7857, 0.07056, 0.75, 0.06705, 0.7143, 0.07056, 0.68, 0.08097, 0.6484, 0.09788, 0.6206, 0.1206, 0.5979, 0.1484, 0.581, 0.18, 0.5706, 0.2143, 0.567, 0.25, 0.5706, 0.2857, 0.581, 0.32, 0.5979, 0.3516, 0.6206, 0.3794, 0.6484, 0.4021, 0.68, 0.419, 0.7143, 0.4294, 0.933, 0.25, 0.9294, 0.2143, 0.9294, 0.2143, 0.933, 0.25, 0.581, 0.18, 0.5706, 0.2143, 0.5706, 0.2143, 0.581, 0.18, 0.9294, 0.2143, 0.919, 0.18, 0.919, 0.18, 0.9294, 0.2143, 0.5706, 0.2143, 0.567, 0.25, 0.567, 0.25, 0.5706, 0.2143, 0.919, 0.18, 0.9021, 0.1484, 0.9021, 0.1484, 0.919, 0.18, 0.567, 0.25, 0.5706, 0.2857, 0.5706, 0.2857, 0.567, 0.25, 0.9021, 0.1484, 0.8794, 0.1206, 0.8794, 0.1206, 0.9021, 0.1484, 0.5706, 0.2857, 0.581, 0.32, 0.581, 0.32, 0.5706, 0.2857, 0.8794, 0.1206, 0.8516, 0.09788, 0.8516, 0.09788, 0.8794, 0.1206, 0.581, 0.32, 0.5979, 0.3516, 0.5979, 0.3516, 0.581, 0.32, 0.8516, 0.09788, 0.82, 0.08097, 0.82, 0.08097, 0.8516, 0.09788, 0.75, 0.433, 0.7857, 0.4294, 0.7857, 0.4294, 0.75, 0.433, 0.5979, 0.3516, 0.6206, 0.3794, 0.6206, 0.3794, 0.5979, 0.3516, 0.82, 0.08097, 0.7857, 0.07056, 0.7857, 0.07056, 0.82, 0.08097, 0.7857, 0.4294, 0.82, 0.419, 0.82, 0.419, 0.7857, 0.4294, 0.6206, 0.3794, 0.6484, 0.4021, 0.6484, 0.4021, 0.6206, 0.3794, 0.7857, 0.07056, 0.75, 0.06705, 0.75, 0.06705, 0.7857, 0.07056, 0.82, 0.419, 0.8516, 0.4021, 0.8516, 0.4021, 0.82, 0.419, 0.6484, 0.4021, 0.68, 0.419, 0.68, 0.419, 0.6484, 0.4021, 0.75, 0.06705, 0.7143, 0.07056, 0.7143, 0.07056, 0.75, 0.06705, 0.8516, 0.4021, 0.8794, 0.3794, 0.8794, 0.3794, 0.8516, 0.4021, 0.68, 0.419, 0.7143, 0.4294, 0.7143, 0.4294, 0.68, 0.419, 0.7143, 0.07056, 0.68, 0.08097, 0.68, 0.08097, 0.7143, 0.07056, 0.8794, 0.3794, 0.9021, 0.3516, 0.9021, 0.3516, 0.8794, 0.3794, 0.7143, 0.4294, 0.75, 0.433, 0.75, 0.433, 0.7143, 0.4294, 0.68, 0.08097, 0.6484, 0.09788, 0.6484, 0.09788, 0.68, 0.08097, 0.9021, 0.3516, 0.919, 0.32, 0.919, 0.32, 0.9021, 0.3516, 0.6484, 0.09788, 0.6206, 0.1206, 0.6206, 0.1206, 0.6484, 0.09788, 0.919, 0.32, 0.9294, 0.2857, 0.9294, 0.2857, 0.919, 0.32, 0.6206, 0.1206, 0.5979, 0.1484, 0.5979, 0.1484, 0.6206, 0.1206, 0.9294, 0.2857, 0.933, 0.25, 0.933, 0.25, 0.9294, 0.2857])
me_cone.use_remesh_fix_poles = True
me_cone.use_remesh_preserve_attributes = False
me_cone.update()
me_cone_001 = bpy.data.meshes.new('Cone.001')
me_cone_001.from_pydata([(-0.01301, 0.4996, -1.115), (0.08476, 0.4899, -1.115), (0.1788, 0.4614, -1.115), (0.2654, 0.4151, -1.115), (0.3413, 0.3528, -1.115), (0.4037, 0.2769, -1.115), (0.45, 0.1902, -1.115), (0.4785, 0.09621, -1.115), (0.4881, -0.001552, -1.115), (0.4785, -0.09932, -1.115), (0.45, -0.1933, -1.115), (0.4037, -0.28, -1.115), (0.3413, -0.3559, -1.115), (0.2654, -0.4182, -1.115), (0.1788, -0.4645, -1.115), (0.08476, -0.493, -1.115), (-0.01301, -0.5027, -1.115), (-0.1108, -0.493, -1.115), (-0.2048, -0.4645, -1.115), (-0.2914, -0.4182, -1.115), (-0.3674, -0.3559, -1.115), (-0.4297, -0.28, -1.115), (-0.476, -0.1933, -1.115), (-0.5045, -0.09932, -1.115), (-0.5141, -0.001552, -1.115), (-0.5045, 0.09621, -1.115), (-0.476, 0.1902, -1.115), (-0.4297, 0.2769, -1.115), (-0.3674, 0.3528, -1.115), (-0.2914, 0.4151, -1.115), (-0.2048, 0.4614, -1.115), (-0.1108, 0.4899, -1.115), (-0.01301, -0.001552, 0.6697), (0.009143, -0.5118, 0.8868), (0.009143, -0.5118, -0.139), (0.3718, -0.3616, 0.8868), (0.3718, -0.3616, -0.139), (0.522, 0.001091, 0.8868), (0.522, 0.001091, -0.139), (0.3718, 0.3638, 0.8868), (0.3718, 0.3638, -0.139), (0.009143, 0.514, 0.8868), (0.009143, 0.514, -0.139), (-0.3535, 0.3638, 0.8868), (-0.3535, 0.3638, -0.139), (-0.5038, 0.001091, 0.8868), (-0.5038, 0.001091, -0.139), (-0.3535, -0.3616, 0.8868), (-0.3535, -0.3616, -0.139), (-0.01301, 0.6558, -1.115), (0.1152, 0.6432, -1.115), (0.2386, 0.6058, -1.115), (0.3522, 0.545, -1.115), (0.4518, 0.4633, -1.115), (0.5336, 0.3637, -1.115), (0.5943, 0.25, -1.115), (0.6317, 0.1267, -1.115), (0.6444, -0.001552, -1.115), (0.6317, -0.1298, -1.115), (0.5943, -0.2531, -1.115), (0.5336, -0.3668, -1.115), (0.4518, -0.4664, -1.115), (0.3522, -0.5481, -1.115), (0.2386, -0.6089, -1.115), (0.1152, -0.6463, -1.115), (-0.01301, -0.6589, -1.115), (-0.1413, -0.6463, -1.115), (-0.2646, -0.6089, -1.115), (-0.3782, -0.5481, -1.115), (-0.4778, -0.4664, -1.115), (-0.5596, -0.3668, -1.115), (-0.6204, -0.2531, -1.115), (-0.6578, -0.1298, -1.115), (-0.6704, -0.001552, -1.115), (-0.6578, 0.1267, -1.115), (-0.6204, 0.25, -1.115), (-0.5596, 0.3637, -1.115), (-0.4778, 0.4633, -1.115), (-0.3782, 0.545, -1.115), (-0.2646, 0.6058, -1.115), (-0.1413, 0.6432, -1.115), (-0.01301, 0.4996, -0.7758), (0.08476, 0.4899, -0.7758), (0.1788, 0.4614, -0.7758), (0.2654, 0.4151, -0.7758), (0.3413, 0.3528, -0.7758), (0.4037, 0.2769, -0.7758), (0.45, 0.1902, -0.7758), (0.4785, 0.09621, -0.7758), (0.4881, -0.001552, -0.7758), (0.4785, -0.09932, -0.7758), (0.45, -0.1933, -0.7758), (0.4037, -0.28, -0.7758), (0.3413, -0.3559, -0.7758), (0.2654, -0.4182, -0.7758), (0.1788, -0.4645, -0.7758), (0.08476, -0.493, -0.7758), (-0.01301, -0.5027, -0.7758), (-0.1108, -0.493, -0.7758), (-0.2048, -0.4645, -0.7758), (-0.2914, -0.4182, -0.7758), (-0.3674, -0.3559, -0.7758), (-0.4297, -0.28, -0.7758), (-0.476, -0.1933, -0.7758), (-0.5045, -0.09932, -0.7758), (-0.5141, -0.001552, -0.7758), (-0.5045, 0.09621, -0.7758), (-0.476, 0.1902, -0.7758), (-0.4297, 0.2769, -0.7758), (-0.3674, 0.3528, -0.7758), (-0.2914, 0.4151, -0.7758), (-0.2048, 0.4614, -0.7758), (-0.1108, 0.4899, -0.7758)], [], [(49, 32, 50), (50, 32, 51), (51, 32, 52), (52, 32, 53), (53, 32, 54), (54, 32, 55), (55, 32, 56), (56, 32, 57), (57, 32, 58), (58, 32, 59), (59, 32, 60), (60, 32, 61), (61, 32, 62), (62, 32, 63), (63, 32, 64), (64, 32, 65), (65, 32, 66), (66, 32, 67), (67, 32, 68), (68, 32, 69), (69, 32, 70), (70, 32, 71), (71, 32, 72), (72, 32, 73), (73, 32, 74), (74, 32, 75), (75, 32, 76), (76, 32, 77), (77, 32, 78), (78, 32, 79), (21, 22, 103, 102), (79, 32, 80), (80, 32, 49), (33, 34, 36, 35), (35, 36, 38, 37), (37, 38, 40, 39), (39, 40, 42, 41), (41, 42, 44, 43), (43, 44, 46, 45), (36, 34, 48, 46, 44, 42, 40, 38), (45, 46, 48, 47), (47, 48, 34, 33), (33, 35, 37, 39, 41, 43, 45, 47), (1, 0, 49, 50), (2, 1, 50, 51), (3, 2, 51, 52), (4, 3, 52, 53), (5, 4, 53, 54), (6, 5, 54, 55), (7, 6, 55, 56), (8, 7, 56, 57), (9, 8, 57, 58), (10, 9, 58, 59), (11, 10, 59, 60), (12, 11, 60, 61), (13, 12, 61, 62), (14, 13, 62, 63), (15, 14, 63, 64), (16, 15, 64, 65), (17, 16, 65, 66), (18, 17, 66, 67), (19, 18, 67, 68), (20, 19, 68, 69), (21, 20, 69, 70), (22, 21, 70, 71), (23, 22, 71, 72), (24, 23, 72, 73), (25, 24, 73, 74), (26, 25, 74, 75), (27, 26, 75, 76), (28, 27, 76, 77), (29, 28, 77, 78), (30, 29, 78, 79), (31, 30, 79, 80), (0, 31, 80, 49), (81, 82, 83, 84, 85, 86, 87, 88, 89, 90, 91, 92, 93, 94, 95, 96, 97, 98, 99, 100, 101, 102, 103, 104, 105, 106, 107, 108, 109, 110, 111, 112), (8, 9, 90, 89), (22, 23, 104, 103), (9, 10, 91, 90), (23, 24, 105, 104), (10, 11, 92, 91), (24, 25, 106, 105), (11, 12, 93, 92), (25, 26, 107, 106), (12, 13, 94, 93), (26, 27, 108, 107), (13, 14, 95, 94), (0, 1, 82, 81), (27, 28, 109, 108), (14, 15, 96, 95), (1, 2, 83, 82), (28, 29, 110, 109), (15, 16, 97, 96), (2, 3, 84, 83), (29, 30, 111, 110), (16, 17, 98, 97), (3, 4, 85, 84), (30, 31, 112, 111), (17, 18, 99, 98), (4, 5, 86, 85), (31, 0, 81, 112), (18, 19, 100, 99), (5, 6, 87, 86), (19, 20, 101, 100), (6, 7, 88, 87), (20, 21, 102, 101), (7, 8, 89, 88)])
_uv = me_cone_001.uv_layers.new(name='UVMap')
_uv.uv.foreach_set('vector', [0.25, 0.49, 0.25, 0.25, 0.2968, 0.4854, 0.2968, 0.4854, 0.25, 0.25, 0.3418, 0.4717, 0.3418, 0.4717, 0.25, 0.25, 0.3833, 0.4496, 0.3833, 0.4496, 0.25, 0.25, 0.4197, 0.4197, 0.4197, 0.4197, 0.25, 0.25, 0.4496, 0.3833, 0.4496, 0.3833, 0.25, 0.25, 0.4717, 0.3418, 0.4717, 0.3418, 0.25, 0.25, 0.4854, 0.2968, 0.4854, 0.2968, 0.25, 0.25, 0.49, 0.25, 0.49, 0.25, 0.25, 0.25, 0.4854, 0.2032, 0.4854, 0.2032, 0.25, 0.25, 0.4717, 0.1582, 0.4717, 0.1582, 0.25, 0.25, 0.4496, 0.1167, 0.4496, 0.1167, 0.25, 0.25, 0.4197, 0.08029, 0.4197, 0.08029, 0.25, 0.25, 0.3833, 0.05045, 0.3833, 0.05045, 0.25, 0.25, 0.3418, 0.02827, 0.3418, 0.02827, 0.25, 0.25, 0.2968, 0.01461, 0.2968, 0.01461, 0.25, 0.25, 0.25, 0.01, 0.25, 0.01, 0.25, 0.25, 0.2032, 0.01461, 0.2032, 0.01461, 0.25, 0.25, 0.1582, 0.02827, 0.1582, 0.02827, 0.25, 0.25, 0.1167, 0.05045, 0.1167, 0.05045, 0.25, 0.25, 0.08029, 0.08029, 0.08029, 0.08029, 0.25, 0.25, 0.05045, 0.1167, 0.05045, 0.1167, 0.25, 0.25, 0.02827, 0.1582, 0.02827, 0.1582, 0.25, 0.25, 0.01461, 0.2032, 0.01461, 0.2032, 0.25, 0.25, 0.01, 0.25, 0.01, 0.25, 0.25, 0.25, 0.01461, 0.2968, 0.01461, 0.2968, 0.25, 0.25, 0.02827, 0.3418, 0.02827, 0.3418, 0.25, 0.25, 0.05045, 0.3833, 0.05045, 0.3833, 0.25, 0.25, 0.08029, 0.4197, 0.08029, 0.4197, 0.25, 0.25, 0.1167, 0.4496, 0.1167, 0.4496, 0.25, 0.25, 0.1582, 0.4717, 0.5979, 0.1484, 0.581, 0.18, 0.581, 0.18, 0.5979, 0.1484, 0.1582, 0.4717, 0.25, 0.25, 0.2032, 0.4854, 0.2032, 0.4854, 0.25, 0.25, 0.25, 0.49, 1.0, 0.5, 1.0, 1.0, 0.875, 1.0, 0.875, 0.5, 0.875, 0.5, 0.875, 1.0, 0.75, 1.0, 0.75, 0.5, 0.75, 0.5, 0.75, 1.0, 0.625, 1.0, 0.625, 0.5, 0.625, 0.5, 0.625, 1.0, 0.5, 1.0, 0.5, 0.5, 0.5, 0.5, 0.5, 1.0, 0.375, 1.0, 0.375, 0.5, 0.375, 0.5, 0.375, 1.0, 0.25, 1.0, 0.25, 0.5, 0.4197, 0.4197, 0.25, 0.49, 0.08029, 0.4197, 0.01, 0.25, 0.08029, 0.08029, 0.25, 0.01, 0.4197, 0.08029, 0.49, 0.25, 0.25, 0.5, 0.25, 1.0, 0.125, 1.0, 0.125, 0.5, 0.125, 0.5, 0.125, 1.0, 0.0, 1.0, 0.0, 0.5, 0.75, 0.49, 0.9197, 0.4197, 0.99, 0.25, 0.9197, 0.08029, 0.75, 0.01, 0.5803, 0.08029, 0.51, 0.25, 0.5803, 0.4197, 0.7857, 0.4294, 0.75, 0.433, 0.75, 0.49, 0.7968, 0.4854, 0.82, 0.419, 0.7857, 0.4294, 0.7968, 0.4854, 0.8418, 0.4717, 0.8516, 0.4021, 0.82, 0.419, 0.8418, 0.4717, 0.8833, 0.4496, 0.8794, 0.3794, 0.8516, 0.4021, 0.8833, 0.4496, 0.9197, 0.4197, 0.9021, 0.3516, 0.8794, 0.3794, 0.9197, 0.4197, 0.9496, 0.3833, 0.919, 0.32, 0.9021, 0.3516, 0.9496, 0.3833, 0.9717, 0.3418, 0.9294, 0.2857, 0.919, 0.32, 0.9717, 0.3418, 0.9854, 0.2968, 0.933, 0.25, 0.9294, 0.2857, 0.9854, 0.2968, 0.99, 0.25, 0.9294, 0.2143, 0.933, 0.25, 0.99, 0.25, 0.9854, 0.2032, 0.919, 0.18, 0.9294, 0.2143, 0.9854, 0.2032, 0.9717, 0.1582, 0.9021, 0.1484, 0.919, 0.18, 0.9717, 0.1582, 0.9496, 0.1167, 0.8794, 0.1206, 0.9021, 0.1484, 0.9496, 0.1167, 0.9197, 0.08029, 0.8516, 0.09788, 0.8794, 0.1206, 0.9197, 0.08029, 0.8833, 0.05045, 0.82, 0.08097, 0.8516, 0.09788, 0.8833, 0.05045, 0.8418, 0.02827, 0.7857, 0.07056, 0.82, 0.08097, 0.8418, 0.02827, 0.7968, 0.01461, 0.75, 0.06705, 0.7857, 0.07056, 0.7968, 0.01461, 0.75, 0.01, 0.7143, 0.07056, 0.75, 0.06705, 0.75, 0.01, 0.7032, 0.01461, 0.68, 0.08097, 0.7143, 0.07056, 0.7032, 0.01461, 0.6582, 0.02827, 0.6484, 0.09788, 0.68, 0.08097, 0.6582, 0.02827, 0.6167, 0.05045, 0.6206, 0.1206, 0.6484, 0.09788, 0.6167, 0.05045, 0.5803, 0.08029, 0.5979, 0.1484, 0.6206, 0.1206, 0.5803, 0.08029, 0.5504, 0.1167, 0.581, 0.18, 0.5979, 0.1484, 0.5504, 0.1167, 0.5283, 0.1582, 0.5706, 0.2143, 0.581, 0.18, 0.5283, 0.1582, 0.5146, 0.2032, 0.567, 0.25, 0.5706, 0.2143, 0.5146, 0.2032, 0.51, 0.25, 0.5706, 0.2857, 0.567, 0.25, 0.51, 0.25, 0.5146, 0.2968, 0.581, 0.32, 0.5706, 0.2857, 0.5146, 0.2968, 0.5283, 0.3418, 0.5979, 0.3516, 0.581, 0.32, 0.5283, 0.3418, 0.5504, 0.3833, 0.6206, 0.3794, 0.5979, 0.3516, 0.5504, 0.3833, 0.5803, 0.4197, 0.6484, 0.4021, 0.6206, 0.3794, 0.5803, 0.4197, 0.6167, 0.4496, 0.68, 0.419, 0.6484, 0.4021, 0.6167, 0.4496, 0.6582, 0.4717, 0.7143, 0.4294, 0.68, 0.419, 0.6582, 0.4717, 0.7032, 0.4854, 0.75, 0.433, 0.7143, 0.4294, 0.7032, 0.4854, 0.75, 0.49, 0.75, 0.433, 0.7857, 0.4294, 0.82, 0.419, 0.8516, 0.4021, 0.8794, 0.3794, 0.9021, 0.3516, 0.919, 0.32, 0.9294, 0.2857, 0.933, 0.25, 0.9294, 0.2143, 0.919, 0.18, 0.9021, 0.1484, 0.8794, 0.1206, 0.8516, 0.09788, 0.82, 0.08097, 0.7857, 0.07056, 0.75, 0.06705, 0.7143, 0.07056, 0.68, 0.08097, 0.6484, 0.09788, 0.6206, 0.1206, 0.5979, 0.1484, 0.581, 0.18, 0.5706, 0.2143, 0.567, 0.25, 0.5706, 0.2857, 0.581, 0.32, 0.5979, 0.3516, 0.6206, 0.3794, 0.6484, 0.4021, 0.68, 0.419, 0.7143, 0.4294, 0.933, 0.25, 0.9294, 0.2143, 0.9294, 0.2143, 0.933, 0.25, 0.581, 0.18, 0.5706, 0.2143, 0.5706, 0.2143, 0.581, 0.18, 0.9294, 0.2143, 0.919, 0.18, 0.919, 0.18, 0.9294, 0.2143, 0.5706, 0.2143, 0.567, 0.25, 0.567, 0.25, 0.5706, 0.2143, 0.919, 0.18, 0.9021, 0.1484, 0.9021, 0.1484, 0.919, 0.18, 0.567, 0.25, 0.5706, 0.2857, 0.5706, 0.2857, 0.567, 0.25, 0.9021, 0.1484, 0.8794, 0.1206, 0.8794, 0.1206, 0.9021, 0.1484, 0.5706, 0.2857, 0.581, 0.32, 0.581, 0.32, 0.5706, 0.2857, 0.8794, 0.1206, 0.8516, 0.09788, 0.8516, 0.09788, 0.8794, 0.1206, 0.581, 0.32, 0.5979, 0.3516, 0.5979, 0.3516, 0.581, 0.32, 0.8516, 0.09788, 0.82, 0.08097, 0.82, 0.08097, 0.8516, 0.09788, 0.75, 0.433, 0.7857, 0.4294, 0.7857, 0.4294, 0.75, 0.433, 0.5979, 0.3516, 0.6206, 0.3794, 0.6206, 0.3794, 0.5979, 0.3516, 0.82, 0.08097, 0.7857, 0.07056, 0.7857, 0.07056, 0.82, 0.08097, 0.7857, 0.4294, 0.82, 0.419, 0.82, 0.419, 0.7857, 0.4294, 0.6206, 0.3794, 0.6484, 0.4021, 0.6484, 0.4021, 0.6206, 0.3794, 0.7857, 0.07056, 0.75, 0.06705, 0.75, 0.06705, 0.7857, 0.07056, 0.82, 0.419, 0.8516, 0.4021, 0.8516, 0.4021, 0.82, 0.419, 0.6484, 0.4021, 0.68, 0.419, 0.68, 0.419, 0.6484, 0.4021, 0.75, 0.06705, 0.7143, 0.07056, 0.7143, 0.07056, 0.75, 0.06705, 0.8516, 0.4021, 0.8794, 0.3794, 0.8794, 0.3794, 0.8516, 0.4021, 0.68, 0.419, 0.7143, 0.4294, 0.7143, 0.4294, 0.68, 0.419, 0.7143, 0.07056, 0.68, 0.08097, 0.68, 0.08097, 0.7143, 0.07056, 0.8794, 0.3794, 0.9021, 0.3516, 0.9021, 0.3516, 0.8794, 0.3794, 0.7143, 0.4294, 0.75, 0.433, 0.75, 0.433, 0.7143, 0.4294, 0.68, 0.08097, 0.6484, 0.09788, 0.6484, 0.09788, 0.68, 0.08097, 0.9021, 0.3516, 0.919, 0.32, 0.919, 0.32, 0.9021, 0.3516, 0.6484, 0.09788, 0.6206, 0.1206, 0.6206, 0.1206, 0.6484, 0.09788, 0.919, 0.32, 0.9294, 0.2857, 0.9294, 0.2857, 0.919, 0.32, 0.6206, 0.1206, 0.5979, 0.1484, 0.5979, 0.1484, 0.6206, 0.1206, 0.9294, 0.2857, 0.933, 0.25, 0.933, 0.25, 0.9294, 0.2857])
me_cone_001.use_remesh_fix_poles = True
me_cone_001.use_remesh_preserve_attributes = False
me_cone_001.update()

# ---- objects
ob_storagecontainer1 = bpy.data.objects.new('StorageContainer1', me_cube)
ob_connectorpath = bpy.data.objects.new('ConnectorPath', me_cube_002)
ob_struts = bpy.data.objects.new('Struts', me_cylinder)
ob_midpoint = bpy.data.objects.new('"MidPoint"', None)
ob_storagecontainer2 = bpy.data.objects.new('StorageContainer2', me_cube_003)
ob_cockpit = bpy.data.objects.new('Cockpit', me_cube_004)
ob_barlightsfront = bpy.data.objects.new('BarLightsFront', me_cube_005)
ob_barlightsback = bpy.data.objects.new('BarLightsBack', me_cube_006)
ob_thrusters = bpy.data.objects.new('Thrusters', me_cone)
ob_thrusterbig = bpy.data.objects.new('ThrusterBIG', me_cone_001)

# ---- transforms, parenting, visibility, modifiers, constraints
ob_storagecontainer1.location = (-0.0197, -0.3146, 0.009665)
ob_storagecontainer1.scale = (0.129, 0.1695, 0.1021)
ob_storagecontainer1.lock_rotations_4d = False
ob_storagecontainer1.empty_display_type = 'ARROWS'
ob_storagecontainer1.lineart.crease_threshold = 0.0
ob_connectorpath.location = (-0.0197, -0.08598, -0.03332)
ob_connectorpath.scale = (0.05912, 0.05912, 0.05912)
ob_struts.location = (-0.1099, -0.1061, 0.07331)
ob_struts.rotation_euler = (1.571, -0.0, 0.0)
ob_struts.scale = (0.02636, 0.02636, 0.04434)
_m = ob_struts.modifiers.new('Mirror', 'MIRROR')
_m.mirror_object = ob_midpoint
ob_midpoint.location = (-0.0197, 0.07202, 0.009665)
ob_midpoint.scale = (0.606, 0.606, 0.606)
ob_storagecontainer2.location = (-0.0197, 0.106, 0.009665)
ob_storagecontainer2.scale = (0.129, 0.1695, 0.1021)
ob_storagecontainer2.lock_rotations_4d = False
ob_storagecontainer2.empty_display_type = 'ARROWS'
ob_storagecontainer2.lineart.crease_threshold = 0.0
ob_cockpit.location = (-0.0197, 0.3508, -0.01717)
ob_cockpit.scale = (0.07528, 0.07528, 0.07528)
ob_barlightsfront.location = (-0.1491, 0.1029, 0.0776)
ob_barlightsfront.scale = (0.004319, 0.1421, 0.004141)
ob_barlightsback.location = (-0.1491, -0.3163, 0.0776)
ob_barlightsback.scale = (0.004319, 0.1421, 0.004141)
ob_thrusters.location = (0.02627, -0.4782, 0.02862)
ob_thrusters.rotation_euler = (4.712, -0.0, 0.0)
ob_thrusters.scale = (0.03517, 0.03517, 0.03517)
_m = ob_thrusters.modifiers.new('Mirror', 'MIRROR')
_m.use_axis = (True, False, True)
_m.mirror_object = ob_midpoint
ob_thrusterbig.location = (-0.0197, -0.4756, 0.009665)
ob_thrusterbig.rotation_euler = (4.712, -0.0, 0.0)
ob_thrusterbig.scale = (0.051, 0.051, 0.051)

# ---- collection membership
col_collection.objects.link(ob_storagecontainer1)
col_collection.objects.link(ob_connectorpath)
col_collection.objects.link(ob_struts)
col_collection.objects.link(ob_midpoint)
col_collection.objects.link(ob_storagecontainer2)
col_collection.objects.link(ob_cockpit)
col_collection.objects.link(ob_barlightsfront)
col_collection.objects.link(ob_barlightsback)
col_collection.objects.link(ob_thrusters)
col_collection.objects.link(ob_thrusterbig)

# ---- scene / render settings (as saved in the file)
scene.frame_start = 1; scene.frame_end = 250; scene.frame_set(1)
scene.render.engine = 'BLENDER_EEVEE_NEXT'
scene.cycles.sampling_pattern = 'TABULATED_SOBOL'
scene.cycles.use_light_tree = False
scene.view_settings.view_transform = 'Filmic'
bpy.context.view_layer.update()

# ---- added for rendering (the .blend has no active camera and no usable light): camera, sun
cam_auto = bpy.data.cameras.new('AutoCamera')
cam_auto.lens = 50.0
cam_auto.sensor_width = 36.0
cam_auto.clip_end = 1000.0
ob_auto_camera = bpy.data.objects.new('AutoCamera', cam_auto)
scene.collection.objects.link(ob_auto_camera)
ob_auto_camera.location = (0.981466, -1.21968, 0.810601)
ob_auto_camera.rotation_euler = (1.09748, -7.21219e-08, 0.694738)
scene.camera = ob_auto_camera
light_auto_sun = bpy.data.lights.new('AutoSun', 'SUN')
light_auto_sun.energy = 3.0
light_auto_sun.angle = 0.0523599
ob_auto_sun = bpy.data.objects.new('AutoSun', light_auto_sun)
scene.collection.objects.link(ob_auto_sun)
ob_auto_sun.rotation_euler = (0.872665, 0.174533, 0.523599)
bpy.context.view_layer.update()
